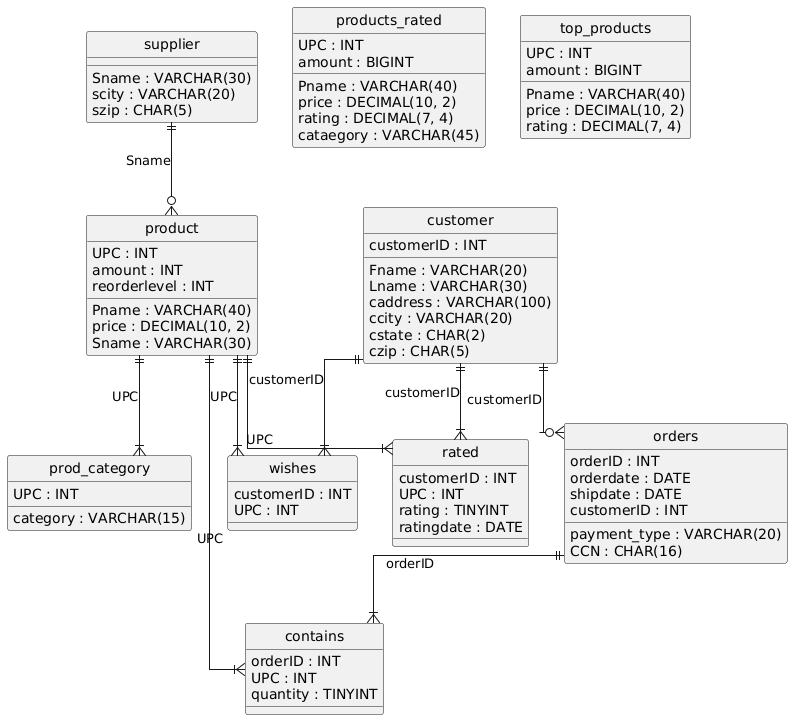

The diagram above was rendered by PlantUML. Its source (embedded in the PNG):
@startuml
hide circle
skinparam linetype ortho

entity "contains" as contains {
  orderID : INT
  UPC : INT
  quantity : TINYINT
}

entity "customer" as customer {
  customerID : INT
  Fname : VARCHAR(20)
  Lname : VARCHAR(30)
  caddress : VARCHAR(100)
  ccity : VARCHAR(20)
  cstate : CHAR(2)
  czip : CHAR(5)
}

entity "orders" as orders {
  orderID : INT
  orderdate : DATE
  shipdate : DATE
  payment_type : VARCHAR(20)
  CCN : CHAR(16)
  customerID : INT
}

entity "prod_category" as prod_category {
  UPC : INT
  category : VARCHAR(15)
}

entity "product" as product {
  UPC : INT
  Pname : VARCHAR(40)
  price : DECIMAL(10, 2)
  Sname : VARCHAR(30)
  amount : INT
  reorderlevel : INT
}

entity "products_rated" as products_rated {
  UPC : INT
  Pname : VARCHAR(40)
  price : DECIMAL(10, 2)
  rating : DECIMAL(7, 4)
  amount : BIGINT
  cataegory : VARCHAR(45)
}

entity "rated" as rated {
  customerID : INT
  UPC : INT
  rating : TINYINT
  ratingdate : DATE
}

entity "supplier" as supplier {
  Sname : VARCHAR(30)
  scity : VARCHAR(20)
  szip : CHAR(5)
}

entity "top_products" as top_products {
  UPC : INT
  Pname : VARCHAR(40)
  price : DECIMAL(10, 2)
  rating : DECIMAL(7, 4)
  amount : BIGINT
}

entity "wishes" as wishes {
  customerID : INT
  UPC : INT
}

orders ||--|{ contains : "orderID"
product ||--|{ contains : "UPC"
customer ||--o{ orders : "customerID"
product ||--|{ prod_category : "UPC"
supplier ||--o{ product : "Sname"
customer ||--|{ rated : "customerID"
product ||--|{ rated : "UPC"
customer ||--|{ wishes : "customerID"
product ||--|{ wishes : "UPC"
@enduml